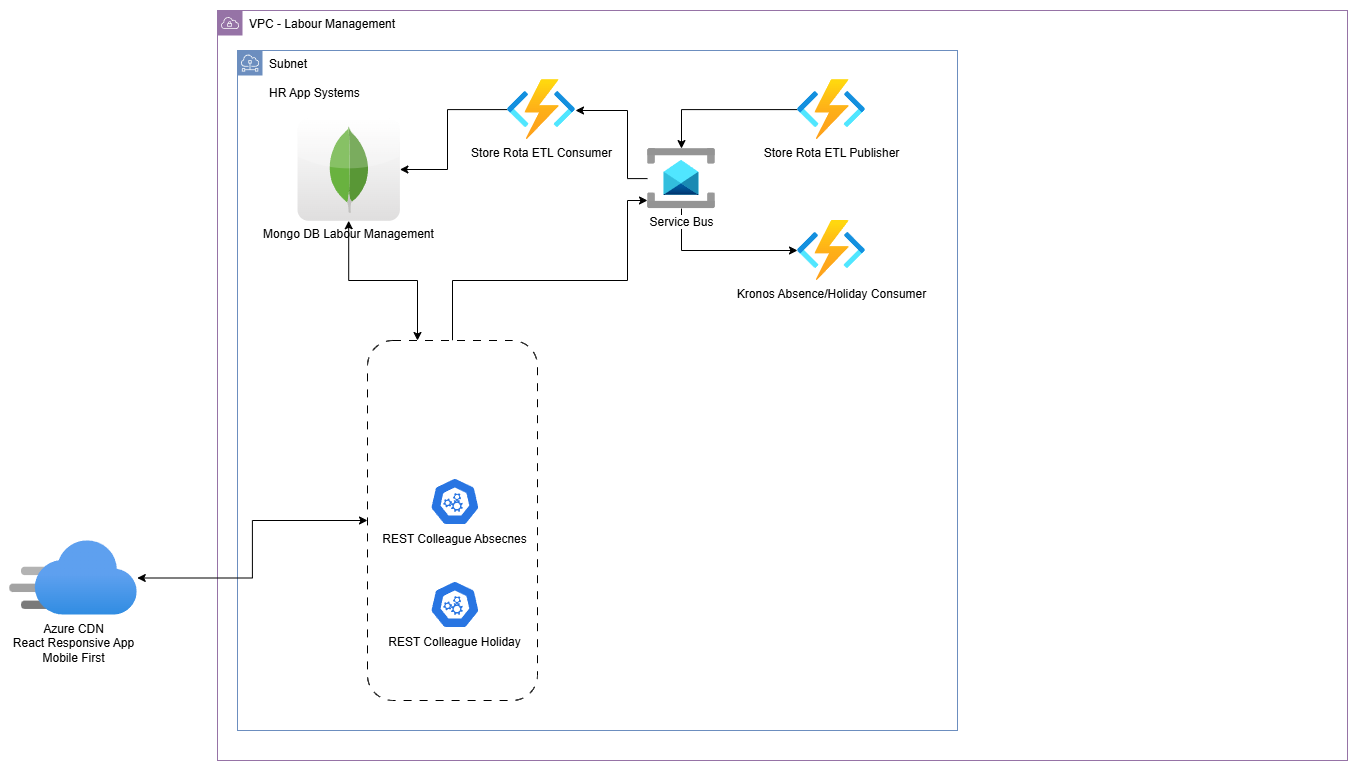

The diagram above was exported from draw.io. Its source (the exported page's mxGraphModel, read from the mxfile embedded in the PNG):
<mxGraphModel dx="2078" dy="660" grid="1" gridSize="10" guides="1" tooltips="1" connect="1" arrows="1" fold="1" page="1" pageScale="1" pageWidth="827" pageHeight="1169" math="0" shadow="0">
  <root>
    <mxCell id="0" />
    <mxCell id="1" parent="0" />
    <mxCell id="eG-UOeG0yU4NFz7NWYXG-2" value="VPC - Labour Management" style="sketch=0;outlineConnect=0;html=1;whiteSpace=wrap;fontSize=12;fontStyle=0;shape=mxgraph.aws4.group;grIcon=mxgraph.aws4.group_vpc;strokeColor=#9673a6;fillColor=none;verticalAlign=top;align=left;spacingLeft=30;dashed=0;" parent="1" vertex="1">
      <mxGeometry x="70" y="70" width="1130" height="750" as="geometry" />
    </mxCell>
    <mxCell id="eG-UOeG0yU4NFz7NWYXG-6" value="&lt;div&gt;Subnet&lt;/div&gt;&lt;div&gt;&lt;br&gt;&lt;/div&gt;&lt;div&gt;HR App Systems&lt;/div&gt;" style="sketch=0;outlineConnect=0;html=1;whiteSpace=wrap;fontSize=12;fontStyle=0;shape=mxgraph.aws4.group;grIcon=mxgraph.aws4.group_subnet;strokeColor=#6c8ebf;fillColor=none;verticalAlign=top;align=left;spacingLeft=30;dashed=0;" parent="1" vertex="1">
      <mxGeometry x="90" y="110" width="720" height="680" as="geometry" />
    </mxCell>
    <mxCell id="eG-UOeG0yU4NFz7NWYXG-9" style="edgeStyle=orthogonalEdgeStyle;rounded=0;orthogonalLoop=1;jettySize=auto;html=1;" parent="1" source="eG-UOeG0yU4NFz7NWYXG-4" target="eG-UOeG0yU4NFz7NWYXG-8" edge="1">
      <mxGeometry relative="1" as="geometry">
        <Array as="points">
          <mxPoint x="534" y="169" />
        </Array>
      </mxGeometry>
    </mxCell>
    <mxCell id="eG-UOeG0yU4NFz7NWYXG-4" value="Store Rota ETL Publisher" style="image;aspect=fixed;html=1;points=[];align=center;fontSize=12;image=img/lib/azure2/compute/Function_Apps.svg;" parent="1" vertex="1">
      <mxGeometry x="650" y="139.07" width="68" height="60" as="geometry" />
    </mxCell>
    <mxCell id="eG-UOeG0yU4NFz7NWYXG-12" style="edgeStyle=orthogonalEdgeStyle;rounded=0;orthogonalLoop=1;jettySize=auto;html=1;" parent="1" source="eG-UOeG0yU4NFz7NWYXG-8" target="eG-UOeG0yU4NFz7NWYXG-11" edge="1">
      <mxGeometry relative="1" as="geometry">
        <Array as="points">
          <mxPoint x="480" y="238" />
          <mxPoint x="480" y="170" />
        </Array>
      </mxGeometry>
    </mxCell>
    <mxCell id="eG-UOeG0yU4NFz7NWYXG-17" style="edgeStyle=orthogonalEdgeStyle;rounded=0;orthogonalLoop=1;jettySize=auto;html=1;" parent="1" source="eG-UOeG0yU4NFz7NWYXG-8" target="eG-UOeG0yU4NFz7NWYXG-16" edge="1">
      <mxGeometry relative="1" as="geometry">
        <Array as="points">
          <mxPoint x="534" y="310" />
        </Array>
      </mxGeometry>
    </mxCell>
    <mxCell id="eG-UOeG0yU4NFz7NWYXG-8" value="Service Bus" style="image;aspect=fixed;html=1;points=[];align=center;fontSize=12;image=img/lib/azure2/integration/Service_Bus.svg;" parent="1" vertex="1">
      <mxGeometry x="500" y="208.07" width="68" height="60" as="geometry" />
    </mxCell>
    <mxCell id="eG-UOeG0yU4NFz7NWYXG-14" style="edgeStyle=orthogonalEdgeStyle;rounded=0;orthogonalLoop=1;jettySize=auto;html=1;" parent="1" source="eG-UOeG0yU4NFz7NWYXG-11" target="eG-UOeG0yU4NFz7NWYXG-13" edge="1">
      <mxGeometry relative="1" as="geometry">
        <Array as="points">
          <mxPoint x="300" y="169" />
          <mxPoint x="300" y="229" />
        </Array>
      </mxGeometry>
    </mxCell>
    <mxCell id="eG-UOeG0yU4NFz7NWYXG-11" value="Store Rota ETL Consumer" style="image;aspect=fixed;html=1;points=[];align=center;fontSize=12;image=img/lib/azure2/compute/Function_Apps.svg;" parent="1" vertex="1">
      <mxGeometry x="360" y="139.07" width="68" height="60" as="geometry" />
    </mxCell>
    <mxCell id="eG-UOeG0yU4NFz7NWYXG-41" style="edgeStyle=orthogonalEdgeStyle;rounded=0;orthogonalLoop=1;jettySize=auto;html=1;startArrow=classic;startFill=1;" parent="1" source="eG-UOeG0yU4NFz7NWYXG-13" target="eG-UOeG0yU4NFz7NWYXG-15" edge="1">
      <mxGeometry relative="1" as="geometry">
        <Array as="points">
          <mxPoint x="201" y="340" />
          <mxPoint x="270" y="340" />
        </Array>
      </mxGeometry>
    </mxCell>
    <mxCell id="eG-UOeG0yU4NFz7NWYXG-13" value="Mongo DB Labour Management" style="dashed=0;outlineConnect=0;html=1;align=center;labelPosition=center;verticalLabelPosition=bottom;verticalAlign=top;shape=mxgraph.webicons.mongodb;gradientColor=#DFDEDE" parent="1" vertex="1">
      <mxGeometry x="150" y="177.87" width="102.4" height="102.4" as="geometry" />
    </mxCell>
    <mxCell id="eG-UOeG0yU4NFz7NWYXG-40" style="edgeStyle=orthogonalEdgeStyle;rounded=0;orthogonalLoop=1;jettySize=auto;html=1;" parent="1" source="eG-UOeG0yU4NFz7NWYXG-15" target="eG-UOeG0yU4NFz7NWYXG-8" edge="1">
      <mxGeometry relative="1" as="geometry">
        <Array as="points">
          <mxPoint x="305" y="340" />
          <mxPoint x="480" y="340" />
          <mxPoint x="480" y="260" />
        </Array>
      </mxGeometry>
    </mxCell>
    <mxCell id="eG-UOeG0yU4NFz7NWYXG-15" value="" style="rounded=1;whiteSpace=wrap;html=1;dashed=1;dashPattern=8 8;" parent="1" vertex="1">
      <mxGeometry x="220" y="400" width="170" height="360" as="geometry" />
    </mxCell>
    <mxCell id="eG-UOeG0yU4NFz7NWYXG-16" value="Kronos Absence/Holiday Consumer" style="image;aspect=fixed;html=1;points=[];align=center;fontSize=12;image=img/lib/azure2/compute/Function_Apps.svg;" parent="1" vertex="1">
      <mxGeometry x="650" y="280" width="68" height="60" as="geometry" />
    </mxCell>
    <mxCell id="eG-UOeG0yU4NFz7NWYXG-39" style="edgeStyle=orthogonalEdgeStyle;rounded=0;orthogonalLoop=1;jettySize=auto;html=1;startArrow=classic;startFill=1;" parent="1" source="eG-UOeG0yU4NFz7NWYXG-19" target="eG-UOeG0yU4NFz7NWYXG-15" edge="1">
      <mxGeometry relative="1" as="geometry" />
    </mxCell>
    <mxCell id="eG-UOeG0yU4NFz7NWYXG-19" value="Azure CDN&lt;br&gt;React Responsive App&lt;br&gt;Mobile First" style="image;aspect=fixed;html=1;points=[];align=center;fontSize=12;image=img/lib/azure2/app_services/CDN_Profiles.svg;" parent="1" vertex="1">
      <mxGeometry x="-137.75" y="600" width="127.5" height="75" as="geometry" />
    </mxCell>
    <mxCell id="eG-UOeG0yU4NFz7NWYXG-36" value="REST Colleague Absecnes" style="aspect=fixed;sketch=0;html=1;dashed=0;whitespace=wrap;verticalLabelPosition=bottom;verticalAlign=top;fillColor=#2875E2;strokeColor=#ffffff;points=[[0.005,0.63,0],[0.1,0.2,0],[0.9,0.2,0],[0.5,0,0],[0.995,0.63,0],[0.72,0.99,0],[0.5,1,0],[0.28,0.99,0]];shape=mxgraph.kubernetes.icon2;prIcon=api" parent="1" vertex="1">
      <mxGeometry x="282.4" y="537" width="50" height="48" as="geometry" />
    </mxCell>
    <mxCell id="eG-UOeG0yU4NFz7NWYXG-37" value="REST Colleague Holiday" style="aspect=fixed;sketch=0;html=1;dashed=0;whitespace=wrap;verticalLabelPosition=bottom;verticalAlign=top;fillColor=#2875E2;strokeColor=#ffffff;points=[[0.005,0.63,0],[0.1,0.2,0],[0.9,0.2,0],[0.5,0,0],[0.995,0.63,0],[0.72,0.99,0],[0.5,1,0],[0.28,0.99,0]];shape=mxgraph.kubernetes.icon2;prIcon=api" parent="1" vertex="1">
      <mxGeometry x="282.4" y="640" width="50" height="48" as="geometry" />
    </mxCell>
  </root>
</mxGraphModel>